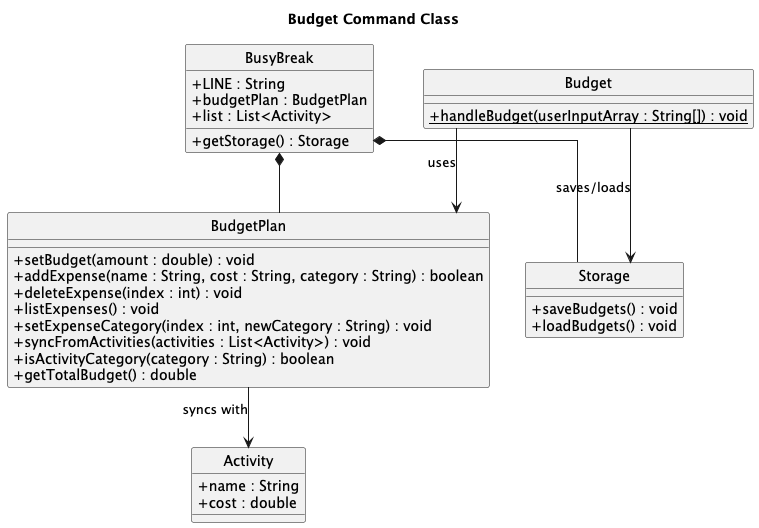

The diagram above was rendered by PlantUML. Its source (embedded in the PNG):
@startuml BudgetCommand
title Budget Command Class
hide circle
hide stereotype
skinparam classAttributeIconSize 0
skinparam shadowing false
skinparam linetype ortho

class BusyBreak {
    + LINE : String
    + budgetPlan : BudgetPlan
    + list : List<Activity>
    + getStorage() : Storage
}


class BudgetPlan {
    +setBudget(amount : double) : void
    +addExpense(name : String, cost : String, category : String) : boolean
    +deleteExpense(index : int) : void
    +listExpenses() : void
    +setExpenseCategory(index : int, newCategory : String) : void
    +syncFromActivities(activities : List<Activity>) : void
    +isActivityCategory(category : String) : boolean
    +getTotalBudget() : double
}

class Storage {
    + saveBudgets() : void
    + loadBudgets() : void
}

class Activity {
    + name : String
    + cost : double
}

  class Budget {
    {static} +handleBudget(userInputArray : String[]) : void
  }


BusyBreak *-- BudgetPlan
BusyBreak *-- Storage
Budget --> BudgetPlan : uses
Budget --> Storage : saves/loads
BudgetPlan --> Activity : syncs with
@enduml